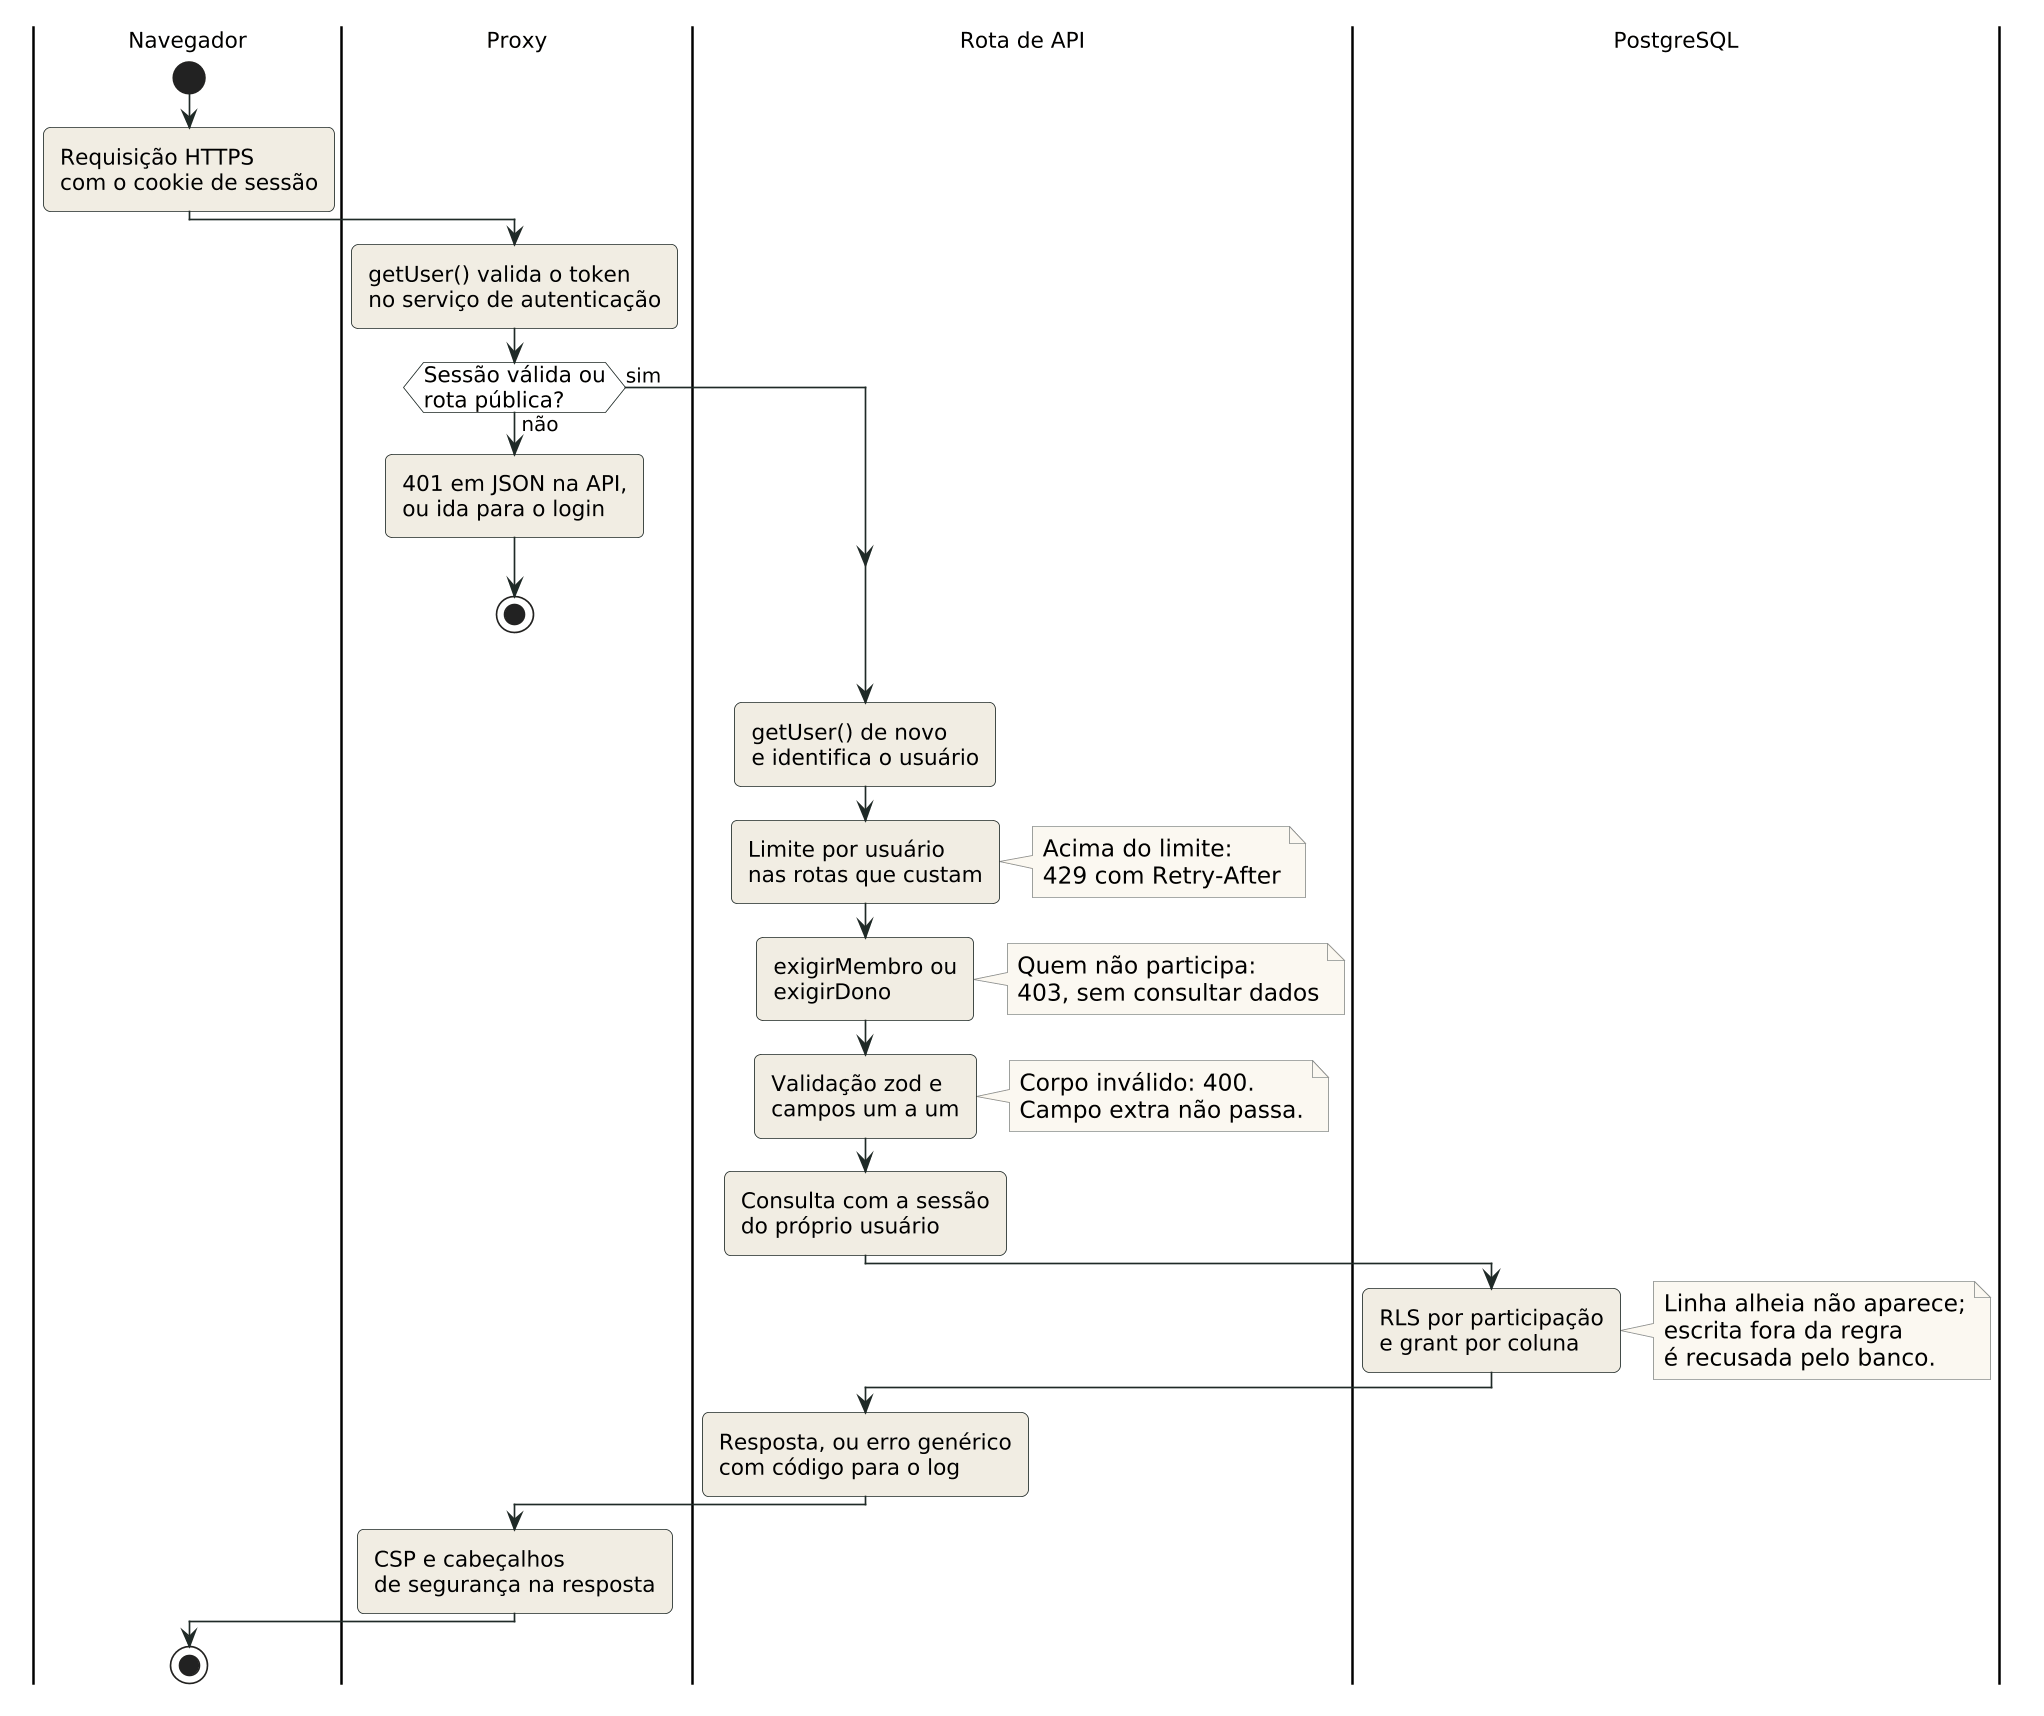

The diagram above was rendered by PlantUML. Its source (embedded in the PNG):
@startuml 25-1-camadas-de-defesa
skinparamlocked dpi 160
!include _tema.puml

|Navegador|
start
:Requisição HTTPS
com o cookie de sessão;

|Proxy|
:getUser() valida o token
no serviço de autenticação;
if (Sessão válida ou\nrota pública?) then (não)
  :401 em JSON na API,
  ou ida para o login;
  stop
else (sim)
endif

|Rota de API|
:getUser() de novo
e identifica o usuário;
:Limite por usuário
nas rotas que custam;
note right
  Acima do limite:
  429 com Retry-After
end note
:exigirMembro ou
exigirDono;
note right
  Quem não participa:
  403, sem consultar dados
end note
:Validação zod e
campos um a um;
note right
  Corpo inválido: 400.
  Campo extra não passa.
end note
:Consulta com a sessão
do próprio usuário;

|PostgreSQL|
:RLS por participação
e grant por coluna;
note right
  Linha alheia não aparece;
  escrita fora da regra
  é recusada pelo banco.
end note

|Rota de API|
:Resposta, ou erro genérico
com código para o log;

|Proxy|
:CSP e cabeçalhos
de segurança na resposta;

|Navegador|
stop
@enduml